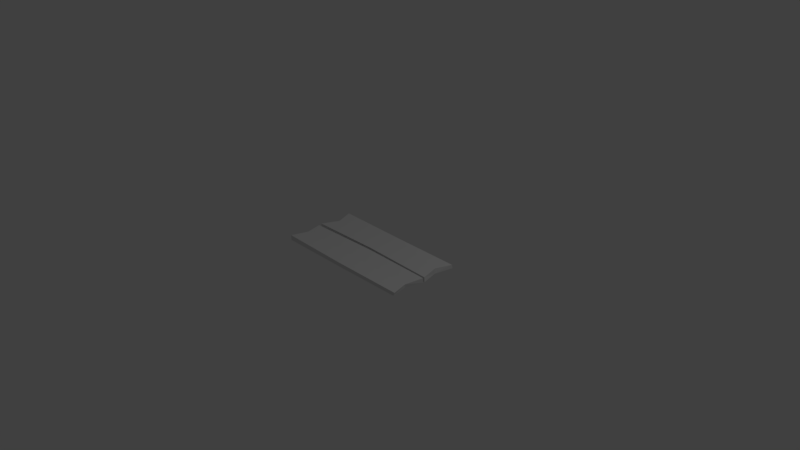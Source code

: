 # Source: bridgeplank.blend  (saved by Blender 2.78.0; exported with 4.5.12 LTS)
import bpy
from mathutils import Matrix  # noqa: F401  (used for matrix-valued properties, if any)

bpy.ops.wm.read_factory_settings(use_empty=True)
scene = bpy.context.scene
scene.name = 'Scene'

# ---- collections
col_collection_1 = bpy.data.collections.new('Collection 1'); scene.collection.children.link(col_collection_1)

# ---- world
world_world = bpy.data.worlds.new('World'); scene.world = world_world
world_world.color = (0.05088, 0.05088, 0.05088)
world_world.use_sun_shadow = False
world_world.sun_shadow_jitter_overblur = 0.0
world_world.cycles.sampling_method = 'MANUAL'

# ---- cameras
cam_camera = bpy.data.cameras.new('Camera')
cam_camera.clip_end = 100.0
cam_camera.lens = 35.0
cam_camera.sensor_width = 32.0
cam_camera.sensor_height = 18.0
cam_camera.ortho_scale = 7.314
cam_camera.dof.focus_distance = 0.0
cam_camera.dof.aperture_fstop = 128.0

# ---- lights
light_lamp = bpy.data.lights.new('Lamp', 'POINT')
light_lamp.transmission_factor = 0.0
light_lamp.cutoff_distance = 30.0
light_lamp.energy = 100.0
light_lamp.shadow_buffer_clip_start = 1.001
light_lamp.shadow_soft_size = 0.1
light_lamp.shadow_maximum_resolution = 0.006
light_lamp.use_absolute_resolution = True

# ---- meshes
me_plane = bpy.data.meshes.new('Plane')
me_plane.from_pydata([(-0.9942, 0.01998, 0.001708), (1.007, 0.001534, 0.002692), (-0.9872, 0.4857, -0.003634), (0.9944, 0.507, -0.001608), (-1.01, -0.4832, -0.007026), (0.99, -0.4962, 0.01072), (-1.008, -0.01201, -0.01194), (0.9983, -0.01278, 0.0001989), (-0.8988, 0.2534, 0.01044), (-0.0001897, 0.04152, -0.001465), (0.9402, 0.2424, -0.002369), (0.00469, 0.4947, -0.002133), (-0.9394, -0.2524, -0.0003537), (0.00221, -0.4933, 0.0001816), (0.9294, -0.2524, -0.004067), (0.004641, -0.02024, -0.01209), (0.0008632, -0.2643, -0.007937), (0.0105, 0.2534, 0.002451), (-1.005, 0.02194, 0.06505), (0.9953, 0.009402, 0.06314), (-0.9908, 0.502, 0.06373), (0.9906, 0.4997, 0.04761), (-1.002, -0.4889, 0.06716), (1.005, -0.4924, 0.05493), (-0.987, -0.02869, 0.06427), (0.999, -0.01557, 0.06373), (-0.9013, 0.2567, 0.06244), (-0.01122, 0.03322, 0.07087), (0.9338, 0.2591, 0.06651), (0.01088, 0.4913, 0.0591), (-0.9392, -0.2531, 0.06159), (-0.007329, -0.5002, 0.05953), (0.9395, -0.2569, 0.04841), (0.01362, -0.00102, 0.06758), (-0.001213, -0.2556, 0.05612), (0.005597, 0.2629, 0.06463)], [], [(11, 10, 17), (15, 14, 16), (12, 15, 16), (12, 13, 4), (13, 14, 5), (8, 11, 17), (8, 9, 0), (9, 10, 1), (28, 29, 35), (32, 33, 34), (30, 33, 24), (31, 30, 22), (31, 32, 34), (26, 29, 20), (27, 26, 18), (27, 28, 35), (2, 26, 20), (9, 19, 27), (0, 27, 18), (10, 21, 28), (10, 19, 1), (11, 20, 29), (3, 29, 21), (4, 30, 12), (12, 24, 6), (5, 31, 13), (4, 31, 22), (7, 32, 14), (5, 32, 23), (15, 24, 33), (8, 18, 26), (7, 33, 25), (11, 3, 10), (15, 7, 14), (12, 6, 15), (12, 16, 13), (13, 16, 14), (8, 2, 11), (8, 17, 9), (9, 17, 10), (28, 21, 29), (32, 25, 33), (30, 34, 33), (31, 34, 30), (31, 23, 32), (26, 35, 29), (27, 35, 26), (27, 19, 28), (2, 8, 26), (9, 1, 19), (0, 9, 27), (10, 3, 21), (10, 28, 19), (11, 2, 20), (3, 11, 29), (4, 22, 30), (12, 30, 24), (5, 23, 31), (4, 13, 31), (7, 25, 32), (5, 14, 32), (15, 6, 24), (8, 0, 18), (7, 15, 33)])
me_plane.use_remesh_preserve_volume = False
me_plane.use_remesh_preserve_attributes = False
me_plane.use_mirror_vertex_groups = False
me_plane.update()

# ---- objects
ob_plane = bpy.data.objects.new('Plane', me_plane)
ob_lamp = bpy.data.objects.new('Lamp', light_lamp)
ob_camera = bpy.data.objects.new('Camera', cam_camera)

# ---- transforms, parenting, visibility, modifiers, constraints
ob_plane.location = (0.0, 0.0, 0.0)
ob_plane.lineart.crease_threshold = 0.0
ob_lamp.location = (4.076, 1.005, 5.904)
ob_lamp.rotation_euler = (0.6503, 0.05522, 1.866)
ob_lamp.lock_rotations_4d = False
ob_lamp.empty_display_type = 'ARROWS'
ob_lamp.color = (0.0, 0.0, 0.0, 0.0)
ob_lamp.lineart.crease_threshold = 0.0
ob_camera.location = (7.481, -6.508, 5.344)
ob_camera.rotation_euler = (1.109, 0.0, 0.8149)
ob_camera.lock_rotations_4d = False
ob_camera.empty_display_type = 'ARROWS'
ob_camera.color = (0.0, 0.0, 0.0, 0.0)
ob_camera.display_type = 'WIRE'
ob_camera.lineart.crease_threshold = 0.0

# ---- collection membership
col_collection_1.objects.link(ob_plane)
col_collection_1.objects.link(ob_lamp)
col_collection_1.objects.link(ob_camera)

# ---- scene / render settings (as saved in the file)
scene.camera = ob_camera
scene.frame_start = 1; scene.frame_end = 250; scene.frame_set(1)
scene.render.engine = 'BLENDER_EEVEE_NEXT'
scene.render.resolution_percentage = 50
scene.render.dither_intensity = 0.0
scene.cycles.use_denoising = False
scene.cycles.samples = 128
scene.cycles.sampling_pattern = 'TABULATED_SOBOL'
scene.cycles.light_sampling_threshold = 0.0
scene.cycles.use_adaptive_sampling = False
scene.cycles.use_light_tree = False
scene.cycles.blur_glossy = 0.0
scene.cycles.sample_clamp_indirect = 0.0
scene.view_settings.view_transform = 'Standard'
bpy.context.view_layer.update()
